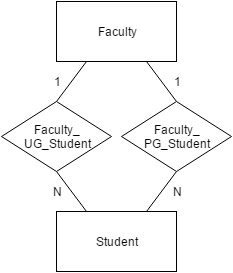

The diagram above was exported from draw.io. Its source (the exported page's mxGraphModel, read from the mxfile embedded in the PNG):
<mxGraphModel dx="872" dy="408" grid="1" gridSize="10" guides="1" tooltips="1" connect="1" arrows="1" fold="1" page="1" pageScale="1" pageWidth="826" pageHeight="1169" background="#ffffff" math="0" shadow="0">
  <root>
    <mxCell id="0" />
    <mxCell id="1" parent="0" />
    <mxCell id="29" style="edgeStyle=none;rounded=0;html=1;exitX=0.25;exitY=1;entryX=0.5;entryY=0;endArrow=none;endFill=0;jettySize=auto;orthogonalLoop=1;" parent="1" source="30" target="32" edge="1">
      <mxGeometry x="566" y="170" as="geometry" />
    </mxCell>
    <mxCell id="30" value="Faculty" style="whiteSpace=wrap;html=1;strokeWidth=1;" parent="1" vertex="1">
      <mxGeometry x="506" y="110" width="120" height="60" as="geometry" />
    </mxCell>
    <mxCell id="31" style="edgeStyle=none;rounded=0;html=1;exitX=0.5;exitY=1;entryX=0.25;entryY=0;endArrow=none;endFill=0;jettySize=auto;orthogonalLoop=1;" parent="1" source="32" target="33" edge="1">
      <mxGeometry x="566" y="270" as="geometry">
        <mxPoint x="566" y="290" as="sourcePoint" />
      </mxGeometry>
    </mxCell>
    <mxCell id="32" value="Faculty_&lt;div&gt;UG_Student&lt;/div&gt;" style="rhombus;whiteSpace=wrap;html=1;strokeWidth=1;" parent="1" vertex="1">
      <mxGeometry x="451" y="210" width="110" height="70" as="geometry" />
    </mxCell>
    <mxCell id="38" style="edgeStyle=none;rounded=0;html=1;exitX=0.75;exitY=0;entryX=0.5;entryY=1;endArrow=none;endFill=0;jettySize=auto;orthogonalLoop=1;" parent="1" source="33" target="36" edge="1">
      <mxGeometry relative="1" as="geometry" />
    </mxCell>
    <mxCell id="33" value="Student" style="whiteSpace=wrap;html=1;strokeWidth=1;" parent="1" vertex="1">
      <mxGeometry x="506" y="320" width="120" height="60" as="geometry" />
    </mxCell>
    <mxCell id="34" value="1" style="text;html=1;strokeColor=none;fillColor=none;align=center;verticalAlign=middle;whiteSpace=wrap;" parent="1" vertex="1">
      <mxGeometry x="486" y="180" width="40" height="20" as="geometry" />
    </mxCell>
    <mxCell id="35" value="N" style="text;html=1;strokeColor=none;fillColor=none;align=center;verticalAlign=middle;whiteSpace=wrap;" parent="1" vertex="1">
      <mxGeometry x="486" y="290" width="40" height="20" as="geometry" />
    </mxCell>
    <mxCell id="37" style="edgeStyle=none;rounded=0;html=1;exitX=0.5;exitY=0;entryX=0.75;entryY=1;endArrow=none;endFill=0;jettySize=auto;orthogonalLoop=1;" parent="1" source="36" target="30" edge="1">
      <mxGeometry relative="1" as="geometry" />
    </mxCell>
    <mxCell id="36" value="Faculty_&lt;div&gt;PG_Student&lt;/div&gt;" style="rhombus;whiteSpace=wrap;html=1;strokeWidth=1;" parent="1" vertex="1">
      <mxGeometry x="571" y="210" width="110" height="70" as="geometry" />
    </mxCell>
    <mxCell id="39" value="1" style="text;html=1;strokeColor=none;fillColor=none;align=center;verticalAlign=middle;whiteSpace=wrap;" parent="1" vertex="1">
      <mxGeometry x="606" y="180" width="40" height="20" as="geometry" />
    </mxCell>
    <mxCell id="40" value="N" style="text;html=1;strokeColor=none;fillColor=none;align=center;verticalAlign=middle;whiteSpace=wrap;" parent="1" vertex="1">
      <mxGeometry x="606" y="290" width="40" height="20" as="geometry" />
    </mxCell>
  </root>
</mxGraphModel>